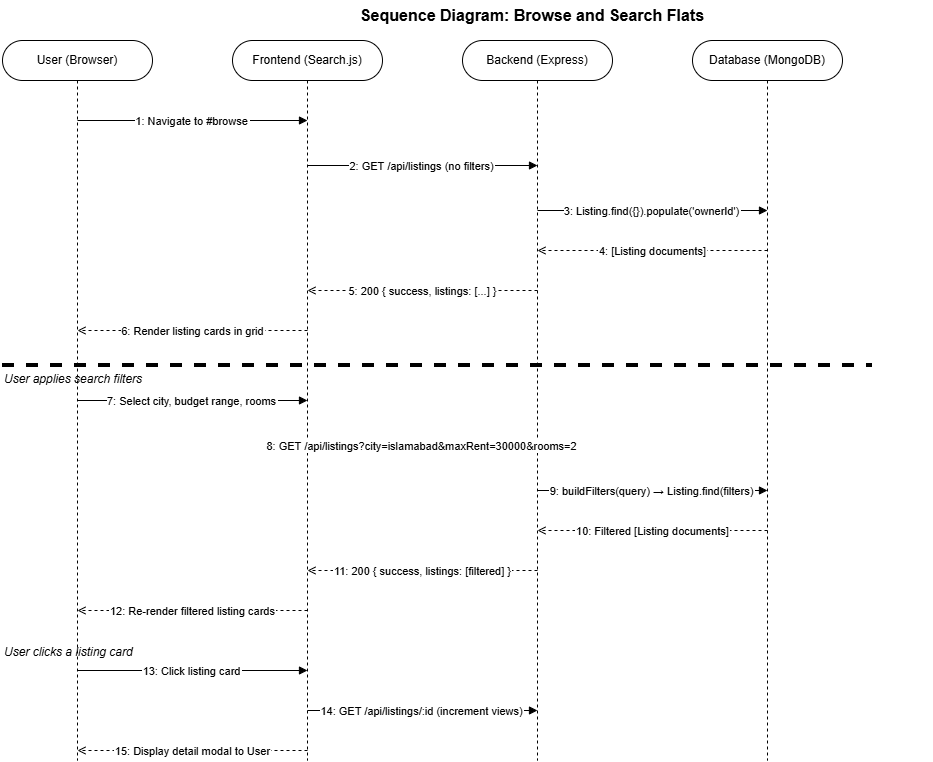

The diagram above was exported from draw.io. Its source (the exported page's mxGraphModel, read from the mxfile embedded in the PNG):
<mxGraphModel dx="1407" dy="820" grid="1" gridSize="10" guides="1" tooltips="1" connect="1" arrows="1" fold="1" page="1" pageScale="1" pageWidth="1169" pageHeight="827" math="0" shadow="0">
  <root>
    <mxCell id="0" />
    <mxCell id="1" parent="0" />
    <mxCell id="title" parent="1" style="text;html=1;strokeColor=none;fillColor=none;align=center;verticalAlign=middle;whiteSpace=wrap;rounded=0;fontSize=16;fontStyle=1;" value="Sequence Diagram: Browse and Search Flats" vertex="1">
      <mxGeometry height="30" width="800" x="150" y="10" as="geometry" />
    </mxCell>
    <mxCell id="p1" parent="1" style="rounded=1;whiteSpace=wrap;arcSize=50;" value="User (Browser)" vertex="1">
      <mxGeometry height="40" width="150" x="20" y="50" as="geometry" />
    </mxCell>
    <mxCell id="p2" parent="1" style="rounded=1;whiteSpace=wrap;arcSize=50;" value="Frontend (Search.js)" vertex="1">
      <mxGeometry height="40" width="150" x="250" y="50" as="geometry" />
    </mxCell>
    <mxCell id="p3" parent="1" style="rounded=1;whiteSpace=wrap;arcSize=50;" value="Backend (Express)" vertex="1">
      <mxGeometry height="40" width="150" x="480" y="50" as="geometry" />
    </mxCell>
    <mxCell id="p4" parent="1" style="rounded=1;whiteSpace=wrap;arcSize=50;" value="Database (MongoDB)" vertex="1">
      <mxGeometry height="40" width="150" x="710" y="50" as="geometry" />
    </mxCell>
    <mxCell id="l1" edge="1" parent="1" style="endArrow=none;dashed=1;" value="">
      <mxGeometry relative="1" as="geometry">
        <mxPoint x="95" y="90" as="sourcePoint" />
        <mxPoint x="95" y="770" as="targetPoint" />
      </mxGeometry>
    </mxCell>
    <mxCell id="l2" edge="1" parent="1" style="endArrow=none;dashed=1;" value="">
      <mxGeometry relative="1" as="geometry">
        <mxPoint x="325" y="90" as="sourcePoint" />
        <mxPoint x="325" y="770" as="targetPoint" />
      </mxGeometry>
    </mxCell>
    <mxCell id="l3" edge="1" parent="1" style="endArrow=none;dashed=1;" value="">
      <mxGeometry relative="1" as="geometry">
        <mxPoint x="555" y="90" as="sourcePoint" />
        <mxPoint x="555" y="770" as="targetPoint" />
      </mxGeometry>
    </mxCell>
    <mxCell id="l4" edge="1" parent="1" style="endArrow=none;dashed=1;" value="">
      <mxGeometry relative="1" as="geometry">
        <mxPoint x="785" y="90" as="sourcePoint" />
        <mxPoint x="785" y="770" as="targetPoint" />
      </mxGeometry>
    </mxCell>
    <mxCell id="m1" edge="1" parent="1" style="endArrow=block;endFill=1;" value="1: Navigate to #browse">
      <mxGeometry relative="1" as="geometry">
        <mxPoint x="95" y="130" as="sourcePoint" />
        <mxPoint x="325" y="130" as="targetPoint" />
      </mxGeometry>
    </mxCell>
    <mxCell id="m2" edge="1" parent="1" style="endArrow=block;endFill=1;" value="2: GET /api/listings (no filters)">
      <mxGeometry relative="1" as="geometry">
        <mxPoint x="325" y="175" as="sourcePoint" />
        <mxPoint x="555" y="175" as="targetPoint" />
      </mxGeometry>
    </mxCell>
    <mxCell id="m3" edge="1" parent="1" style="endArrow=block;endFill=1;" value="3: Listing.find({}).populate('ownerId')">
      <mxGeometry relative="1" as="geometry">
        <mxPoint x="555" y="220" as="sourcePoint" />
        <mxPoint x="785" y="220" as="targetPoint" />
      </mxGeometry>
    </mxCell>
    <mxCell id="m4" edge="1" parent="1" style="endArrow=open;dashed=1;" value="4: [Listing documents]">
      <mxGeometry relative="1" as="geometry">
        <mxPoint x="785" y="260" as="sourcePoint" />
        <mxPoint x="555" y="260" as="targetPoint" />
      </mxGeometry>
    </mxCell>
    <mxCell id="m5" edge="1" parent="1" style="endArrow=open;dashed=1;" value="5: 200 { success, listings: [...] }">
      <mxGeometry relative="1" as="geometry">
        <mxPoint x="555" y="300" as="sourcePoint" />
        <mxPoint x="325" y="300" as="targetPoint" />
      </mxGeometry>
    </mxCell>
    <mxCell id="m6" edge="1" parent="1" style="endArrow=open;dashed=1;" value="6: Render listing cards in grid">
      <mxGeometry relative="1" as="geometry">
        <mxPoint x="325" y="340" as="sourcePoint" />
        <mxPoint x="95" y="340" as="targetPoint" />
      </mxGeometry>
    </mxCell>
    <mxCell id="sep1" parent="1" style="line;startSize=0;endSize=0;dashed=1;" value="" vertex="1">
      <mxGeometry height="10" width="870" x="20" y="370" as="geometry" />
    </mxCell>
    <mxCell id="sep1lbl" parent="1" style="text;align=left;fontStyle=2;" value="User applies search filters" vertex="1">
      <mxGeometry height="20" width="300" x="20" y="375" as="geometry" />
    </mxCell>
    <mxCell id="m7" edge="1" parent="1" style="endArrow=block;endFill=1;" value="7: Select city, budget range, rooms">
      <mxGeometry relative="1" as="geometry">
        <mxPoint x="95" y="410" as="sourcePoint" />
        <mxPoint x="325" y="410" as="targetPoint" />
      </mxGeometry>
    </mxCell>
    <mxCell id="m8" edge="1" parent="1" style="endArrow=block;endFill=1;" value="8: GET /api/listings?city=islamabad&amp;maxRent=30000&amp;rooms=2">
      <mxGeometry relative="1" as="geometry">
        <mxPoint x="325" y="455" as="sourcePoint" />
        <mxPoint x="555" y="455" as="targetPoint" />
      </mxGeometry>
    </mxCell>
    <mxCell id="m9" edge="1" parent="1" style="endArrow=block;endFill=1;" value="9: buildFilters(query) → Listing.find(filters)">
      <mxGeometry relative="1" as="geometry">
        <mxPoint x="555" y="500" as="sourcePoint" />
        <mxPoint x="785" y="500" as="targetPoint" />
      </mxGeometry>
    </mxCell>
    <mxCell id="m10" edge="1" parent="1" style="endArrow=open;dashed=1;" value="10: Filtered [Listing documents]">
      <mxGeometry relative="1" as="geometry">
        <mxPoint x="785" y="540" as="sourcePoint" />
        <mxPoint x="555" y="540" as="targetPoint" />
      </mxGeometry>
    </mxCell>
    <mxCell id="m11" edge="1" parent="1" style="endArrow=open;dashed=1;" value="11: 200 { success, listings: [filtered] }">
      <mxGeometry relative="1" as="geometry">
        <mxPoint x="555" y="580" as="sourcePoint" />
        <mxPoint x="325" y="580" as="targetPoint" />
      </mxGeometry>
    </mxCell>
    <mxCell id="m12" edge="1" parent="1" style="endArrow=open;dashed=1;" value="12: Re-render filtered listing cards">
      <mxGeometry relative="1" as="geometry">
        <mxPoint x="325" y="620" as="sourcePoint" />
        <mxPoint x="95" y="620" as="targetPoint" />
      </mxGeometry>
    </mxCell>
    <mxCell id="sep2lbl" parent="1" style="text;align=left;fontStyle=2;" value="User clicks a listing card" vertex="1">
      <mxGeometry height="20" width="300" x="20" y="648" as="geometry" />
    </mxCell>
    <mxCell id="m13" edge="1" parent="1" style="endArrow=block;endFill=1;" value="13: Click listing card">
      <mxGeometry relative="1" as="geometry">
        <mxPoint x="95" y="680" as="sourcePoint" />
        <mxPoint x="325" y="680" as="targetPoint" />
      </mxGeometry>
    </mxCell>
    <mxCell id="m14" edge="1" parent="1" style="endArrow=block;endFill=1;" value="14: GET /api/listings/:id (increment views)">
      <mxGeometry relative="1" as="geometry">
        <mxPoint x="325" y="720" as="sourcePoint" />
        <mxPoint x="555" y="720" as="targetPoint" />
      </mxGeometry>
    </mxCell>
    <mxCell id="m15" edge="1" parent="1" style="endArrow=open;dashed=1;" value="15: Display detail modal to User">
      <mxGeometry relative="1" as="geometry">
        <mxPoint x="325" y="760" as="sourcePoint" />
        <mxPoint x="95" y="760" as="targetPoint" />
      </mxGeometry>
    </mxCell>
  </root>
</mxGraphModel>